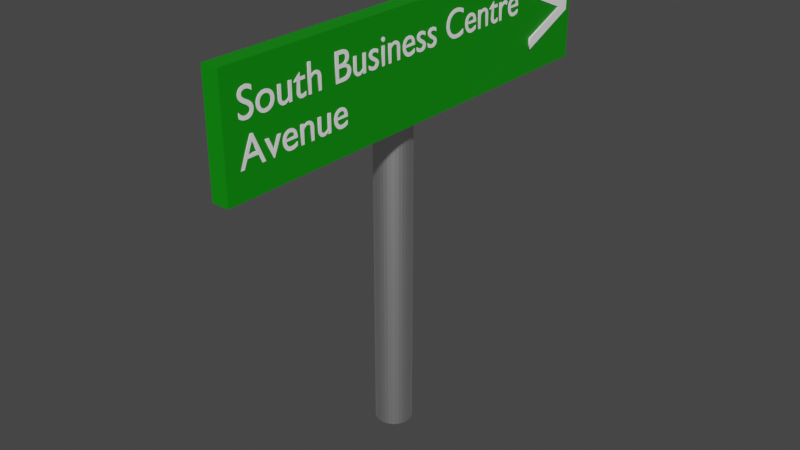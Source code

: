 # Source: AveSouthBusinessCentreOnRight.blend  (saved by Blender 2.81.16; exported with 4.5.12 LTS)
import bpy
from mathutils import Matrix  # noqa: F401  (used for matrix-valued properties, if any)

bpy.ops.wm.read_factory_settings(use_empty=True)
scene = bpy.context.scene
scene.name = 'Scene'

# ---- collections
col_collection = bpy.data.collections.new('Collection'); scene.collection.children.link(col_collection)

# ---- materials (node trees are filled in below, after node groups)
mat_metallic = bpy.data.materials.new('Metallic')
mat_metallic.use_transparent_shadow = False
mat_bg = bpy.data.materials.new('BG')
mat_bg.use_transparent_shadow = False
mat_fg = bpy.data.materials.new('FG')
mat_fg.use_transparent_shadow = False

# ---- material node trees
mat_metallic.use_nodes = True; mat_metallic.node_tree.nodes.clear()
_N = mat_metallic.node_tree.nodes; _L = mat_metallic.node_tree.links
n0 = _N.new('ShaderNodeOutputMaterial'); n0.name = 'Material Output'; n0.location = (300, 300)
n1 = _N.new('ShaderNodeBsdfPrincipled'); n1.name = 'Principled BSDF'; n1.location = (10, 300)
n1.distribution = 'GGX'
n1.subsurface_method = 'BURLEY'
n1.inputs[1].default_value = 1.0
n1.inputs[3].default_value = 1.45
n1.inputs[27].default_value = (0.0, 0.0, 0.0, 1.0)
n1.inputs[28].default_value = 1.0
_L.new(n1.outputs[0], n0.inputs[0])
n0.is_active_output = True
mat_bg.use_nodes = True; mat_bg.node_tree.nodes.clear()
_N = mat_bg.node_tree.nodes; _L = mat_bg.node_tree.links
n0 = _N.new('ShaderNodeOutputMaterial'); n0.name = 'Material Output'; n0.location = (300, 300)
n1 = _N.new('ShaderNodeBsdfPrincipled'); n1.name = 'Principled BSDF'; n1.location = (10, 300)
n1.distribution = 'GGX'
n1.subsurface_method = 'BURLEY'
n1.inputs[0].default_value = (0.0004687, 0.2529, 0.0, 1.0)
n1.inputs[3].default_value = 1.45
n1.inputs[27].default_value = (0.0, 0.0, 0.0, 1.0)
n1.inputs[28].default_value = 1.0
_L.new(n1.outputs[0], n0.inputs[0])
n0.is_active_output = True
mat_fg.use_nodes = True; mat_fg.node_tree.nodes.clear()
_N = mat_fg.node_tree.nodes; _L = mat_fg.node_tree.links
n0 = _N.new('ShaderNodeOutputMaterial'); n0.name = 'Material Output'; n0.location = (300, 300)
n1 = _N.new('ShaderNodeBsdfPrincipled'); n1.name = 'Principled BSDF'; n1.location = (10, 300)
n1.distribution = 'GGX'
n1.subsurface_method = 'BURLEY'
n1.inputs[0].default_value = (1.0, 1.0, 1.0, 1.0)
n1.inputs[3].default_value = 1.45
n1.inputs[27].default_value = (0.0, 0.0, 0.0, 1.0)
n1.inputs[28].default_value = 1.0
_L.new(n1.outputs[0], n0.inputs[0])
n0.is_active_output = True

# ---- world
world_world = bpy.data.worlds.new('World'); scene.world = world_world
world_world.use_nodes = True; world_world.node_tree.nodes.clear()
_N = world_world.node_tree.nodes; _L = world_world.node_tree.links
n0 = _N.new('ShaderNodeOutputWorld'); n0.name = 'World Output'; n0.location = (300, 300)
n1 = _N.new('ShaderNodeBackground'); n1.name = 'Background'; n1.location = (10, 300)
n1.inputs[0].default_value = (0.05088, 0.05088, 0.05088, 1.0)
_L.new(n1.outputs[0], n0.inputs[0])
n0.is_active_output = True
world_world.color = (0.05088, 0.05088, 0.05088)
world_world.use_sun_shadow = False
world_world.sun_shadow_jitter_overblur = 0.0

# ---- meshes
me_cylinder = bpy.data.meshes.new('Cylinder')
me_cylinder.from_pydata([(0.0, 1.0, -1.0), (0.0, 1.0, 1.0), (0.1951, 0.9808, -1.0), (0.1951, 0.9808, 1.0), (0.3827, 0.9239, -1.0), (0.3827, 0.9239, 1.0), (0.5556, 0.8315, -1.0), (0.5556, 0.8315, 1.0), (0.7071, 0.7071, -1.0), (0.7071, 0.7071, 1.0), (0.8315, 0.5556, -1.0), (0.8315, 0.5556, 1.0), (0.9239, 0.3827, -1.0), (0.9239, 0.3827, 1.0), (0.9808, 0.1951, -1.0), (0.9808, 0.1951, 1.0), (1.0, 7.55e-08, -1.0), (1.0, 7.55e-08, 1.0), (0.9808, -0.1951, -1.0), (0.9808, -0.1951, 1.0), (0.9239, -0.3827, -1.0), (0.9239, -0.3827, 1.0), (0.8315, -0.5556, -1.0), (0.8315, -0.5556, 1.0), (0.7071, -0.7071, -1.0), (0.7071, -0.7071, 1.0), (0.5556, -0.8315, -1.0), (0.5556, -0.8315, 1.0), (0.3827, -0.9239, -1.0), (0.3827, -0.9239, 1.0), (0.1951, -0.9808, -1.0), (0.1951, -0.9808, 1.0), (-3.258e-07, -1.0, -1.0), (-3.258e-07, -1.0, 1.0), (-0.1951, -0.9808, -1.0), (-0.1951, -0.9808, 1.0), (-0.3827, -0.9239, -1.0), (-0.3827, -0.9239, 1.0), (-0.5556, -0.8315, -1.0), (-0.5556, -0.8315, 1.0), (-0.7071, -0.7071, -1.0), (-0.7071, -0.7071, 1.0), (-0.8315, -0.5556, -1.0), (-0.8315, -0.5556, 1.0), (-0.9239, -0.3827, -1.0), (-0.9239, -0.3827, 1.0), (-0.9808, -0.1951, -1.0), (-0.9808, -0.1951, 1.0), (-1.0, 9.656e-07, -1.0), (-1.0, 9.656e-07, 1.0), (-0.9808, 0.1951, -1.0), (-0.9808, 0.1951, 1.0), (-0.9239, 0.3827, -1.0), (-0.9239, 0.3827, 1.0), (-0.8315, 0.5556, -1.0), (-0.8315, 0.5556, 1.0), (-0.7071, 0.7071, -1.0), (-0.7071, 0.7071, 1.0), (-0.5556, 0.8315, -1.0), (-0.5556, 0.8315, 1.0), (-0.3827, 0.9239, -1.0), (-0.3827, 0.9239, 1.0), (-0.1951, 0.9808, -1.0), (-0.1951, 0.9808, 1.0)], [], [(0, 1, 3, 2), (2, 3, 5, 4), (4, 5, 7, 6), (6, 7, 9, 8), (8, 9, 11, 10), (10, 11, 13, 12), (12, 13, 15, 14), (14, 15, 17, 16), (16, 17, 19, 18), (18, 19, 21, 20), (20, 21, 23, 22), (22, 23, 25, 24), (24, 25, 27, 26), (26, 27, 29, 28), (28, 29, 31, 30), (30, 31, 33, 32), (32, 33, 35, 34), (34, 35, 37, 36), (36, 37, 39, 38), (38, 39, 41, 40), (40, 41, 43, 42), (42, 43, 45, 44), (44, 45, 47, 46), (46, 47, 49, 48), (48, 49, 51, 50), (50, 51, 53, 52), (52, 53, 55, 54), (54, 55, 57, 56), (56, 57, 59, 58), (58, 59, 61, 60), (3, 1, 63, 61, 59, 57, 55, 53, 51, 49, 47, 45, 43, 41, 39, 37, 35, 33, 31, 29, 27, 25, 23, 21, 19, 17, 15, 13, 11, 9, 7, 5), (60, 61, 63, 62), (62, 63, 1, 0), (0, 2, 4, 6, 8, 10, 12, 14, 16, 18, 20, 22, 24, 26, 28, 30, 32, 34, 36, 38, 40, 42, 44, 46, 48, 50, 52, 54, 56, 58, 60, 62)])
_uv = me_cylinder.uv_layers.new(name='UVMap')
_uv.uv.foreach_set('vector', [1.0, 0.5, 1.0, 1.0, 0.9688, 1.0, 0.9688, 0.5, 0.9688, 0.5, 0.9688, 1.0, 0.9375, 1.0, 0.9375, 0.5, 0.9375, 0.5, 0.9375, 1.0, 0.9062, 1.0, 0.9062, 0.5, 0.9062, 0.5, 0.9062, 1.0, 0.875, 1.0, 0.875, 0.5, 0.875, 0.5, 0.875, 1.0, 0.8438, 1.0, 0.8438, 0.5, 0.8438, 0.5, 0.8438, 1.0, 0.8125, 1.0, 0.8125, 0.5, 0.8125, 0.5, 0.8125, 1.0, 0.7812, 1.0, 0.7812, 0.5, 0.7812, 0.5, 0.7812, 1.0, 0.75, 1.0, 0.75, 0.5, 0.75, 0.5, 0.75, 1.0, 0.7188, 1.0, 0.7188, 0.5, 0.7188, 0.5, 0.7188, 1.0, 0.6875, 1.0, 0.6875, 0.5, 0.6875, 0.5, 0.6875, 1.0, 0.6562, 1.0, 0.6562, 0.5, 0.6562, 0.5, 0.6562, 1.0, 0.625, 1.0, 0.625, 0.5, 0.625, 0.5, 0.625, 1.0, 0.5938, 1.0, 0.5938, 0.5, 0.5938, 0.5, 0.5938, 1.0, 0.5625, 1.0, 0.5625, 0.5, 0.5625, 0.5, 0.5625, 1.0, 0.5312, 1.0, 0.5312, 0.5, 0.5312, 0.5, 0.5312, 1.0, 0.5, 1.0, 0.5, 0.5, 0.5, 0.5, 0.5, 1.0, 0.4688, 1.0, 0.4688, 0.5, 0.4688, 0.5, 0.4688, 1.0, 0.4375, 1.0, 0.4375, 0.5, 0.4375, 0.5, 0.4375, 1.0, 0.4062, 1.0, 0.4062, 0.5, 0.4062, 0.5, 0.4062, 1.0, 0.375, 1.0, 0.375, 0.5, 0.375, 0.5, 0.375, 1.0, 0.3438, 1.0, 0.3438, 0.5, 0.3438, 0.5, 0.3438, 1.0, 0.3125, 1.0, 0.3125, 0.5, 0.3125, 0.5, 0.3125, 1.0, 0.2812, 1.0, 0.2812, 0.5, 0.2812, 0.5, 0.2812, 1.0, 0.25, 1.0, 0.25, 0.5, 0.25, 0.5, 0.25, 1.0, 0.2188, 1.0, 0.2188, 0.5, 0.2188, 0.5, 0.2188, 1.0, 0.1875, 1.0, 0.1875, 0.5, 0.1875, 0.5, 0.1875, 1.0, 0.1562, 1.0, 0.1562, 0.5, 0.1562, 0.5, 0.1562, 1.0, 0.125, 1.0, 0.125, 0.5, 0.125, 0.5, 0.125, 1.0, 0.09375, 1.0, 0.09375, 0.5, 0.09375, 0.5, 0.09375, 1.0, 0.0625, 1.0, 0.0625, 0.5, 0.2968, 0.4854, 0.25, 0.49, 0.2032, 0.4854, 0.1582, 0.4717, 0.1167, 0.4496, 0.08029, 0.4197, 0.05045, 0.3833, 0.02827, 0.3418, 0.01461, 0.2968, 0.01, 0.25, 0.01461, 0.2032, 0.02827, 0.1582, 0.05045, 0.1167, 0.08029, 0.08029, 0.1167, 0.05045, 0.1582, 0.02827, 0.2032, 0.01461, 0.25, 0.01, 0.2968, 0.01461, 0.3418, 0.02827, 0.3833, 0.05045, 0.4197, 0.08029, 0.4496, 0.1167, 0.4717, 0.1582, 0.4854, 0.2032, 0.49, 0.25, 0.4854, 0.2968, 0.4717, 0.3418, 0.4496, 0.3833, 0.4197, 0.4197, 0.3833, 0.4496, 0.3418, 0.4717, 0.0625, 0.5, 0.0625, 1.0, 0.03125, 1.0, 0.03125, 0.5, 0.03125, 0.5, 0.03125, 1.0, 0.0, 1.0, 0.0, 0.5, 0.75, 0.49, 0.7968, 0.4854, 0.8418, 0.4717, 0.8833, 0.4496, 0.9197, 0.4197, 0.9496, 0.3833, 0.9717, 0.3418, 0.9854, 0.2968, 0.99, 0.25, 0.9854, 0.2032, 0.9717, 0.1582, 0.9496, 0.1167, 0.9197, 0.08029, 0.8833, 0.05045, 0.8418, 0.02827, 0.7968, 0.01461, 0.75, 0.01, 0.7032, 0.01461, 0.6582, 0.02827, 0.6167, 0.05045, 0.5803, 0.08029, 0.5504, 0.1167, 0.5283, 0.1582, 0.5146, 0.2032, 0.51, 0.25, 0.5146, 0.2968, 0.5283, 0.3418, 0.5504, 0.3833, 0.5803, 0.4197, 0.6167, 0.4496, 0.6582, 0.4717, 0.7032, 0.4854])
me_cylinder.materials.append(mat_metallic)
me_cylinder.use_remesh_fix_poles = True
me_cylinder.use_remesh_preserve_attributes = False
me_cylinder.use_mirror_vertex_groups = False
me_cylinder.update()
me_cube_001 = bpy.data.meshes.new('Cube.001')
me_cube_001.from_pydata([(-1.0, -1.0, -1.0), (-1.0, -1.0, 1.0), (-1.0, 1.0, -1.0), (-1.0, 1.0, 1.0), (1.0, -1.0, -1.0), (1.0, -1.0, 1.0), (1.0, 1.0, -1.0), (1.0, 1.0, 1.0)], [], [(0, 1, 3, 2), (2, 3, 7, 6), (6, 7, 5, 4), (4, 5, 1, 0), (2, 6, 4, 0), (7, 3, 1, 5)])
_uv = me_cube_001.uv_layers.new(name='UVMap')
_uv.uv.foreach_set('vector', [0.375, 0.0, 0.625, 0.0, 0.625, 0.25, 0.375, 0.25, 0.375, 0.25, 0.625, 0.25, 0.625, 0.5, 0.375, 0.5, 0.375, 0.5, 0.625, 0.5, 0.625, 0.75, 0.375, 0.75, 0.375, 0.75, 0.625, 0.75, 0.625, 1.0, 0.375, 1.0, 0.125, 0.5, 0.375, 0.5, 0.375, 0.75, 0.125, 0.75, 0.625, 0.5, 0.875, 0.5, 0.875, 0.75, 0.625, 0.75])
me_cube_001.materials.append(mat_bg)
me_cube_001.use_remesh_fix_poles = True
me_cube_001.use_remesh_preserve_attributes = False
me_cube_001.use_mirror_vertex_groups = False
me_cube_001.update()

# ---- curves / text
txt_text = bpy.data.curves.new('Text', 'FONT')
txt_text.dimensions = '2D'
txt_text.body = 'South Business Centre\nAvenue'
txt_text.materials.append(mat_fg)
txt_text.use_path_clamp = True
txt_text.extrude = 0.01
txt_text_001 = bpy.data.curves.new('Text.001', 'FONT')
txt_text_001.dimensions = '2D'
txt_text_001.body = '>'
txt_text_001.materials.append(mat_fg)
txt_text_001.use_path_clamp = True
txt_text_001.extrude = 0.01

# ---- objects
ob_cylinder = bpy.data.objects.new('Cylinder', me_cylinder)
ob_cube = bpy.data.objects.new('Cube', me_cube_001)
ob_text = bpy.data.objects.new('Text', txt_text)
ob_text_001 = bpy.data.objects.new('Text.001', txt_text_001)

# ---- transforms, parenting, visibility, modifiers, constraints
ob_cylinder.location = (-0.006208, 0.004118, 0.768)
ob_cylinder.scale = (0.07387, 0.07387, -0.7671)
ob_cylinder.lineart.crease_threshold = 0.0
ob_cube.location = (0.1045, -7.712e-09, 1.539)
ob_cube.scale = (0.03454, 0.9113, 0.2165)
ob_cube.lineart.crease_threshold = 0.0
ob_text.location = (0.1395, -0.8549, 1.577)
ob_text.rotation_euler = (1.571, -0.0, 1.571)
ob_text.scale = (0.1528, 0.1528, 0.1528)
ob_text.lineart.crease_threshold = 0.0
ob_text_001.location = (0.1395, 0.6059, 1.361)
ob_text_001.rotation_euler = (1.571, -0.0, 1.571)
ob_text_001.scale = (0.5165, 0.5165, 0.5165)
ob_text_001.lineart.crease_threshold = 0.0

# ---- collection membership
col_collection.objects.link(ob_cylinder)
col_collection.objects.link(ob_cube)
col_collection.objects.link(ob_text)
col_collection.objects.link(ob_text_001)

# ---- scene / render settings (as saved in the file)
scene.frame_start = 1; scene.frame_end = 250; scene.frame_set(1)
scene.render.engine = 'BLENDER_EEVEE_NEXT'
scene.cycles.use_denoising = False
scene.cycles.samples = 128
scene.cycles.sampling_pattern = 'TABULATED_SOBOL'
scene.cycles.use_adaptive_sampling = False
scene.cycles.use_light_tree = False
scene.view_settings.view_transform = 'Filmic'
bpy.context.view_layer.update()

# ---- added for rendering (the .blend has no active camera and no usable light): camera, sun
cam_auto = bpy.data.cameras.new('AutoCamera')
cam_auto.lens = 50.0
cam_auto.sensor_width = 36.0
cam_auto.clip_end = 1000.0
ob_auto_camera = bpy.data.objects.new('AutoCamera', cam_auto)
scene.collection.objects.link(ob_auto_camera)
ob_auto_camera.location = (2.37917, -2.81934, 2.75768)
ob_auto_camera.rotation_euler = (1.09748, -7.21219e-08, 0.694738)
scene.camera = ob_auto_camera
light_auto_sun = bpy.data.lights.new('AutoSun', 'SUN')
light_auto_sun.energy = 3.0
light_auto_sun.angle = 0.0523599
ob_auto_sun = bpy.data.objects.new('AutoSun', light_auto_sun)
scene.collection.objects.link(ob_auto_sun)
ob_auto_sun.rotation_euler = (0.872665, 0.174533, 0.523599)
bpy.context.view_layer.update()
